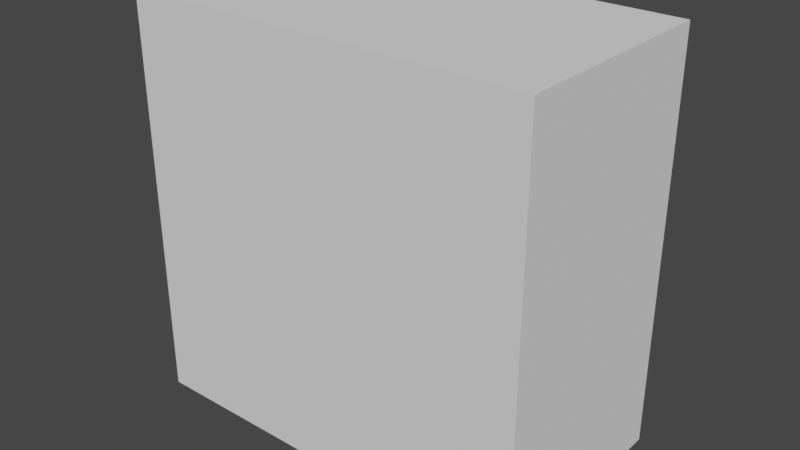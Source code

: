 # Source: XtraSmallDisplay.blend  (saved by Blender 2.93.21; exported with 4.5.12 LTS)
import bpy
from mathutils import Matrix  # noqa: F401  (used for matrix-valued properties, if any)

bpy.ops.wm.read_factory_settings(use_empty=True)
scene = bpy.context.scene
scene.name = 'Scene'

# ---- collections
col_collection = bpy.data.collections.new('Collection'); scene.collection.children.link(col_collection)

# ---- images (referenced by path relative to the original .blend; pixels are not part of the script)
import os
ASSET_DIR = os.environ.get("B2B_ASSET_DIR", "")  # directory of the original .blend (textures are referenced by path, not embedded)
HERE = os.path.dirname(os.path.abspath(__file__))  # packed textures are extracted next to this script under _unpacked/

def load_image(name, relpath, width, height, colorspace="sRGB"):
    """Load a texture the original file referenced (path relative to the .blend, or extracted next to this script)."""
    p = next((c for c in (os.path.join(HERE, relpath), os.path.join(ASSET_DIR, relpath)) if relpath and os.path.exists(c)), "")
    if p:
        img = bpy.data.images.load(p, check_existing=True)
        img.name = name
    else:  # same state as the original file: an image datablock whose file is absent (Cycles renders it pink)
        img = bpy.data.images.new(name, width, height)
        img.source = "FILE"
        img.filepath = "//" + (relpath or name)
    img.colorspace_settings.name = colorspace
    return img
img_clearplastic_diffuse_dds = load_image('clearPlastic_diffuse.dds', 'clearPlastic_diffuse.dds', 1024, 1024, 'sRGB')

# ---- materials (node trees are filled in below, after node groups)
mat_case_mat = bpy.data.materials.new('case_mat')
mat_case_mat.use_transparent_shadow = False
mat_glass_mat = bpy.data.materials.new('glass_mat')
mat_glass_mat.surface_render_method = 'BLENDED'
mat_glass_mat.blend_method = 'BLEND'
mat_glass_mat.use_transparent_shadow = False

# ---- material node trees
mat_case_mat.use_nodes = True; mat_case_mat.node_tree.nodes.clear()
_N = mat_case_mat.node_tree.nodes; _L = mat_case_mat.node_tree.links
n0 = _N.new('ShaderNodeBsdfPrincipled'); n0.name = 'Principled BSDF'; n0.location = (10, 300)
n0.distribution = 'GGX'
n0.subsurface_method = 'BURLEY'
n0.inputs[0].default_value = (0.01885, 0.01885, 0.01885, 1.0)
n0.inputs[3].default_value = 1.45
n0.inputs[27].default_value = (0.0, 0.0, 0.0, 1.0)
n0.inputs[28].default_value = 1.0
n1 = _N.new('ShaderNodeOutputMaterial'); n1.name = 'Material Output'; n1.location = (300, 300)
_L.new(n0.outputs[0], n1.inputs[0])
n1.is_active_output = True
mat_glass_mat.use_nodes = True; mat_glass_mat.node_tree.nodes.clear()
_N = mat_glass_mat.node_tree.nodes; _L = mat_glass_mat.node_tree.links
n0 = _N.new('ShaderNodeBsdfPrincipled'); n0.name = 'Principled BSDF'; n0.location = (10, 300)
n0.distribution = 'GGX'
n0.subsurface_method = 'BURLEY'
n0.inputs[3].default_value = 1.45
n0.inputs[27].default_value = (0.0, 0.0, 0.0, 1.0)
n0.inputs[28].default_value = 1.0
n1 = _N.new('ShaderNodeOutputMaterial'); n1.name = 'Material Output'; n1.location = (300, 300)
n2 = _N.new('ShaderNodeTexImage'); n2.name = 'Image Texture'; n2.location = (-280, 280)
n2.image = img_clearplastic_diffuse_dds
_L.new(n0.outputs[0], n1.inputs[0])
_L.new(n2.outputs[0], n0.inputs[0])
n1.is_active_output = True

# ---- world
world_world = bpy.data.worlds.new('World'); scene.world = world_world
world_world.use_nodes = True; world_world.node_tree.nodes.clear()
_N = world_world.node_tree.nodes; _L = world_world.node_tree.links
n0 = _N.new('ShaderNodeOutputWorld'); n0.name = 'World Output'; n0.location = (300, 300)
n1 = _N.new('ShaderNodeBackground'); n1.name = 'Background'; n1.location = (10, 300)
n1.inputs[0].default_value = (0.05088, 0.05088, 0.05088, 1.0)
_L.new(n1.outputs[0], n0.inputs[0])
n0.is_active_output = True
world_world.color = (0.05088, 0.05088, 0.05088)
world_world.use_sun_shadow = False
world_world.sun_shadow_jitter_overblur = 0.0

# ---- meshes
me_cube_001 = bpy.data.meshes.new('Cube.001')
me_cube_001.from_pydata([(-0.95, -0.07, -0.45), (-0.95, -0.07, -0.05), (0.95, -0.07, -0.45), (0.95, -0.07, -0.05), (-0.95, -0.1, -0.45), (-0.95, -0.1, -0.05), (0.95, -0.1, -0.05), (0.95, -0.1, -0.45), (-0.96, 0.1, -0.5), (-1.0, 0.1, -0.46), (-0.98, 0.1, -0.4946), (-0.9946, 0.1, -0.48), (-1.0, 0.1, -0.04), (-0.96, 0.1, 0.0), (-0.9946, 0.1, -0.02), (-0.98, 0.1, -0.005359), (1.0, 0.1, -0.46), (0.96, 0.1, -0.5), (0.9946, 0.1, -0.48), (0.98, 0.1, -0.4946), (0.96, 0.1, 0.0), (1.0, 0.1, -0.04), (0.98, 0.1, -0.005359), (0.9946, 0.1, -0.02), (-0.96, -0.06, -0.5), (-0.96, -0.1, -0.46), (-1.0, -0.06, -0.46), (-0.96, -0.07997, -0.4947), (-0.98, -0.06, -0.4947), (-0.9791, -0.07913, -0.4895), (-0.98, -0.09466, -0.46), (-0.96, -0.09466, -0.48), (-0.9791, -0.08947, -0.4791), (-0.9947, -0.06, -0.48), (-0.9947, -0.07997, -0.46), (-0.9895, -0.07913, -0.4791), (-0.96, -0.1, -0.04), (-0.96, -0.06, 0.0), (-1.0, -0.06, -0.04), (-0.96, -0.09406, -0.02037), (-0.9796, -0.09406, -0.04), (-0.979, -0.08962, -0.02098), (-0.9796, -0.06, -0.005935), (-0.96, -0.07963, -0.005935), (-0.979, -0.07902, -0.01038), (-0.9941, -0.07963, -0.04), (-0.9941, -0.06, -0.02037), (-0.9896, -0.07902, -0.02098), (0.96, -0.06, 0.0), (0.96, -0.1, -0.04), (1.0, -0.06, -0.04), (0.96, -0.07997, -0.005344), (0.98, -0.06, -0.005344), (0.9791, -0.07913, -0.01053), (0.98, -0.09466, -0.04), (0.96, -0.09466, -0.02003), (0.9791, -0.08947, -0.02087), (0.9947, -0.06, -0.02003), (0.9947, -0.07997, -0.04), (0.9895, -0.07913, -0.02087), (0.96, -0.06, -0.5), (1.0, -0.06, -0.46), (0.96, -0.1, -0.46), (0.98, -0.06, -0.4947), (0.96, -0.07997, -0.4947), (0.9791, -0.07913, -0.4895), (0.9947, -0.07997, -0.46), (0.9947, -0.06, -0.48), (0.9895, -0.07913, -0.4791), (0.96, -0.09466, -0.48), (0.98, -0.09466, -0.46), (0.9791, -0.08947, -0.4791)], [], [(8, 10, 11, 9, 12, 14, 15, 13, 20, 22, 23, 21, 16, 18, 19, 17), (20, 13, 37, 48), (4, 5, 36, 25), (2, 3, 1, 0), (26, 38, 12, 9), (16, 21, 50, 61), (7, 4, 25, 62), (5, 6, 49, 36), (6, 7, 62, 49), (0, 1, 5, 4), (3, 2, 7, 6), (2, 0, 4, 7), (1, 3, 6, 5), (24, 27, 29, 28), (27, 31, 32, 29), (25, 30, 32, 31), (30, 34, 35, 32), (26, 33, 35, 34), (33, 28, 29, 35), (29, 32, 35), (36, 39, 41, 40), (39, 43, 44, 41), (37, 42, 44, 43), (42, 46, 47, 44), (38, 45, 47, 46), (45, 40, 41, 47), (41, 44, 47), (48, 51, 53, 52), (51, 55, 56, 53), (49, 54, 56, 55), (54, 58, 59, 56), (50, 57, 59, 58), (57, 52, 53, 59), (53, 56, 59), (60, 63, 65, 64), (63, 67, 68, 65), (61, 66, 68, 67), (66, 70, 71, 68), (62, 69, 71, 70), (69, 64, 65, 71), (65, 68, 71), (8, 24, 28, 10), (10, 28, 33, 11), (11, 33, 26, 9), (25, 36, 40, 30), (30, 40, 45, 34), (34, 45, 38, 26), (37, 13, 15, 42), (42, 15, 14, 46), (46, 14, 12, 38), (60, 17, 19, 63), (63, 19, 18, 67), (67, 18, 16, 61), (20, 48, 52, 22), (22, 52, 57, 23), (23, 57, 50, 21), (49, 62, 70, 54), (54, 70, 66, 58), (58, 66, 61, 50), (24, 60, 64, 27), (27, 64, 69, 31), (31, 69, 62, 25), (48, 37, 43, 51), (51, 43, 39, 55), (55, 39, 36, 49), (8, 17, 60, 24)])
_uv = me_cube_001.uv_layers.new(name='UVMap')
_uv.uv.foreach_set('vector', [0.375, -0.745, 0.3763, -0.7475, 0.38, -0.7493, 0.385, -0.75, 0.615, -0.75, 0.62, -0.7493, 0.6237, -0.7475, 0.625, -0.745, 0.625, -0.505, 0.6237, -0.5025, 0.62, -0.5007, 0.615, -0.5, 0.385, -0.5, 0.38, -0.5007, 0.3763, -0.5025, 0.375, -0.505, 0.63, -0.5, 0.87, -0.5, 0.87, -0.3, 0.63, -0.3, 0.3875, -0.00625, 0.6125, -0.00625, 0.615, -0.005, 0.385, -0.005, 0.3875, -0.2438, 0.6125, -0.2438, 0.6125, -0.00625, 0.3875, -0.00625, 0.385, -0.95, 0.615, -0.95, 0.615, -0.75, 0.385, -0.75, 0.385, -0.5, 0.615, -0.5, 0.615, -0.3, 0.385, -0.3, 0.3875, -0.2438, 0.3875, -0.00625, 0.385, -0.005, 0.385, -0.245, 0.6125, -0.00625, 0.6125, -0.2438, 0.615, -0.245, 0.615, -0.005, 0.6125, -0.2438, 0.3875, -0.2438, 0.385, -0.245, 0.615, -0.245, 0.3875, -0.00625, 0.6125, -0.00625, 0.6125, -0.00625, 0.3875, -0.00625, 0.6125, -0.2438, 0.3875, -0.2438, 0.3875, -0.2438, 0.6125, -0.2438, 0.3875, -0.2438, 0.3875, -0.00625, 0.3875, -0.00625, 0.3875, -0.2438, 0.6125, -0.00625, 0.6125, -0.2438, 0.6125, -0.2438, 0.6125, -0.00625, 0.13, -0.3, 0.13, -0.275, 0.1276, -0.2761, 0.1275, -0.3, 0.13, -0.275, 0.13, -0.25, 0.1276, -0.25, 0.1276, -0.2761, 0.385, -0.005, 0.385, -0.002503, 0.3802, -0.002609, 0.38, -0.005, 0.385, -0.9933, 0.385, -1.0, 0.3802, -1.0, 0.3802, -0.9868, 0.385, -0.95, 0.38, -0.95, 0.3802, -0.9739, 0.385, -0.975, 0.1257, -0.3, 0.125, -0.3, 0.125, -0.2761, 0.1263, -0.2761, 0.1276, -0.2761, 0.1276, -0.25, 0.125, -0.2761, 0.615, -0.005, 0.6199, -0.005, 0.6198, -0.002623, 0.615, -0.002546, 0.6199, -0.005, 0.625, -0.005, 0.625, -0.002623, 0.6198, -0.002623, 0.87, -0.3, 0.8725, -0.3, 0.8724, -0.2762, 0.87, -0.2755, 0.6235, -0.95, 0.625, -0.95, 0.625, -0.9738, 0.6224, -0.9738, 0.615, -0.95, 0.615, -0.9745, 0.6198, -0.9738, 0.6199, -0.95, 0.615, -0.9745, 0.615, -1.0, 0.6198, -1.0, 0.6198, -0.9738, 0.6198, -0.002623, 0.6211, -0.00196, 0.6211, -0.00196, 0.63, -0.3, 0.63, -0.275, 0.6276, -0.2761, 0.6275, -0.3, 0.6237, -0.245, 0.625, -0.245, 0.625, -0.2474, 0.6224, -0.2474, 0.615, -0.245, 0.615, -0.2475, 0.6198, -0.2474, 0.62, -0.245, 0.615, -0.2475, 0.615, -0.25, 0.6198, -0.25, 0.6198, -0.2474, 0.615, -0.3, 0.62, -0.3, 0.6198, -0.2761, 0.615, -0.275, 0.62, -0.3, 0.625, -0.3, 0.625, -0.2761, 0.6198, -0.2761, 0.6224, -0.2474, 0.6198, -0.2474, 0.6211, -0.248, 0.37, -0.3, 0.3725, -0.3, 0.3724, -0.2761, 0.37, -0.275, 0.3725, -0.3, 0.375, -0.3, 0.375, -0.2761, 0.3724, -0.2761, 0.385, -0.3, 0.385, -0.275, 0.3802, -0.2761, 0.38, -0.3, 0.385, -0.275, 0.385, -0.25, 0.3802, -0.25, 0.3802, -0.2761, 0.385, -0.245, 0.38, -0.245, 0.3802, -0.2474, 0.385, -0.2475, 0.37, -0.2567, 0.37, -0.25, 0.3724, -0.25, 0.3724, -0.2632, 0.3776, -0.2474, 0.3789, -0.248, 0.3802, -0.2474, 0.13, -0.5, 0.13, -0.3, 0.1275, -0.3, 0.1275, -0.5, 0.1275, -0.5, 0.1275, -0.3, 0.125, -0.3, 0.125, -0.5, 0.38, -0.75, 0.38, -0.95, 0.385, -0.95, 0.385, -0.75, 0.385, -0.005, 0.615, -0.005, 0.615, -0.002546, 0.385, -0.002503, 0.385, -1.0, 0.615, -1.0, 0.615, -0.9745, 0.385, -0.975, 0.385, -0.975, 0.615, -0.9745, 0.615, -0.95, 0.385, -0.95, 0.87, -0.3, 0.87, -0.5, 0.8725, -0.5, 0.8725, -0.3, 0.625, -0.95, 0.625, -0.75, 0.62, -0.75, 0.6199, -0.95, 0.6199, -0.95, 0.62, -0.75, 0.615, -0.75, 0.615, -0.95, 0.37, -0.3, 0.37, -0.5, 0.3725, -0.5, 0.3725, -0.3, 0.3725, -0.3, 0.3725, -0.5, 0.38, -0.5, 0.38, -0.3, 0.38, -0.3, 0.38, -0.5, 0.385, -0.5, 0.385, -0.3, 0.63, -0.5, 0.63, -0.3, 0.6275, -0.3, 0.6275, -0.5, 0.6275, -0.5, 0.6275, -0.3, 0.62, -0.3, 0.62, -0.5, 0.62, -0.5, 0.62, -0.3, 0.615, -0.3, 0.615, -0.5, 0.615, -0.245, 0.385, -0.245, 0.385, -0.2475, 0.615, -0.2475, 0.615, -0.2475, 0.385, -0.2475, 0.385, -0.275, 0.615, -0.275, 0.615, -0.275, 0.385, -0.275, 0.385, -0.3, 0.615, -0.3, 0.13, -0.3, 0.37, -0.3, 0.37, -0.275, 0.13, -0.275, 0.13, -0.275, 0.37, -0.275, 0.37, -0.25, 0.13, -0.25, 0.38, -0.005, 0.38, -0.245, 0.385, -0.245, 0.385, -0.005, 0.63, -0.3, 0.87, -0.3, 0.87, -0.2755, 0.63, -0.275, 0.625, -0.245, 0.625, -0.005, 0.6199, -0.005, 0.62, -0.245, 0.62, -0.245, 0.6199, -0.005, 0.615, -0.005, 0.615, -0.245, 0.13, -0.5, 0.37, -0.5, 0.37, -0.3, 0.13, -0.3])
me_cube_001.materials.append(mat_case_mat)
me_cube_001.use_remesh_fix_poles = True
me_cube_001.use_remesh_preserve_attributes = False
me_cube_001.update()
me_cube_003 = bpy.data.meshes.new('Cube.003')
me_cube_003.from_pydata([(-1.5, -0.8, -1.5), (-1.5, -0.8, 1.5), (-1.5, 0.8, -1.5), (-1.5, 0.8, 1.5), (1.5, -0.8, -1.5), (1.5, -0.8, 1.5), (1.5, 0.8, -1.5), (1.5, 0.8, 1.5)], [], [(0, 1, 3, 2), (2, 3, 7, 6), (6, 7, 5, 4), (4, 5, 1, 0), (2, 6, 4, 0), (7, 3, 1, 5)])
_uv = me_cube_003.uv_layers.new(name='UVMap')
_uv.uv.foreach_set('vector', [0.375, 0.0, 0.625, 0.0, 0.625, 0.25, 0.375, 0.25, 0.375, 0.25, 0.625, 0.25, 0.625, 0.5, 0.375, 0.5, 0.375, 0.5, 0.625, 0.5, 0.625, 0.75, 0.375, 0.75, 0.375, 0.75, 0.625, 0.75, 0.625, 1.0, 0.375, 1.0, 0.125, 0.5, 0.375, 0.5, 0.375, 0.75, 0.125, 0.75, 0.625, 0.5, 0.875, 0.5, 0.875, 0.75, 0.625, 0.75])
me_cube_003.use_remesh_fix_poles = True
me_cube_003.use_remesh_preserve_attributes = False
me_cube_003.update()
me_plane = bpy.data.meshes.new('Plane')
me_plane.from_pydata([(-0.95, 0.05, 0.09), (0.95, 0.05, 0.09), (-0.95, 0.45, 0.09), (0.95, 0.45, 0.09)], [], [(0, 1, 3, 2)])
_uv = me_plane.uv_layers.new(name='UVMap')
_uv.uv.foreach_set('vector', [0.0, -1.0, 1.0, -1.0, 1.0, 0.0, 0.0, 0.0])
me_plane.materials.append(mat_glass_mat)
me_plane.use_remesh_fix_poles = True
me_plane.use_remesh_preserve_attributes = False
me_plane.update()

# ---- objects
ob_case = bpy.data.objects.new('Case', me_cube_001)
ob_displaystartpoint = bpy.data.objects.new('displayStartPoint', None)
ob_display = bpy.data.objects.new('display', None)
ob_functions = bpy.data.objects.new('functions', None)
ob_infotriggernode = bpy.data.objects.new('infoTriggerNode', me_cube_003)
ob_glass = bpy.data.objects.new('Glass', me_plane)

# ---- transforms, parenting, visibility, modifiers, constraints
ob_case.parent = ob_display
ob_case.location = (0.0, 0.0, 0.5)
ob_displaystartpoint.parent = ob_case
ob_displaystartpoint.matrix_parent_inverse = Matrix(((1.0, -0.0, 0.0, -0.0), (-0.0, 1.0, -0.0, 0.0), (0.0, -0.0, 1.0, -0.5), (-0.0, 0.0, -0.0, 1.0)))
ob_displaystartpoint.location = (-0.945, -0.089, 0.415)
ob_display.location = (0.0, 0.0, 0.0)
ob_functions.location = (0.0, 0.0, 0.0)
ob_infotriggernode.parent = ob_functions
ob_infotriggernode.location = (0.0, -0.7, 0.0)
ob_glass.parent = ob_case
ob_glass.matrix_parent_inverse = Matrix(((1.0, -0.0, 0.0, -0.0), (-0.0, 1.0, -0.0, 0.0), (0.0, -0.0, 1.0, -0.5), (-0.0, 0.0, -0.0, 1.0)))
ob_glass.location = (0.0, 0.0, 0.0)
ob_glass.rotation_euler = (1.571, 0.0, 0.0)

# ---- collection membership
col_collection.objects.link(ob_case)
col_collection.objects.link(ob_displaystartpoint)
col_collection.objects.link(ob_display)
col_collection.objects.link(ob_functions)
col_collection.objects.link(ob_infotriggernode)
col_collection.objects.link(ob_glass)

# ---- scene / render settings (as saved in the file)
scene.frame_start = 1; scene.frame_end = 250; scene.frame_set(1)
scene.render.engine = 'BLENDER_EEVEE_NEXT'
scene.cycles.use_denoising = False
scene.cycles.samples = 128
scene.cycles.sampling_pattern = 'TABULATED_SOBOL'
scene.cycles.use_adaptive_sampling = False
scene.cycles.use_light_tree = False
scene.view_settings.view_transform = 'Filmic'
bpy.context.view_layer.update()

# ---- added for rendering (the .blend has no active camera and no usable light): camera, sun
cam_auto = bpy.data.cameras.new('AutoCamera')
cam_auto.lens = 50.0
cam_auto.sensor_width = 36.0
cam_auto.clip_end = 1000.0
ob_auto_camera = bpy.data.objects.new('AutoCamera', cam_auto)
scene.collection.objects.link(ob_auto_camera)
ob_auto_camera.location = (4.19526, -5.73431, 3.35621)
ob_auto_camera.rotation_euler = (1.09748, -7.21219e-08, 0.694738)
scene.camera = ob_auto_camera
light_auto_sun = bpy.data.lights.new('AutoSun', 'SUN')
light_auto_sun.energy = 3.0
light_auto_sun.angle = 0.0523599
ob_auto_sun = bpy.data.objects.new('AutoSun', light_auto_sun)
scene.collection.objects.link(ob_auto_sun)
ob_auto_sun.rotation_euler = (0.872665, 0.174533, 0.523599)
bpy.context.view_layer.update()
